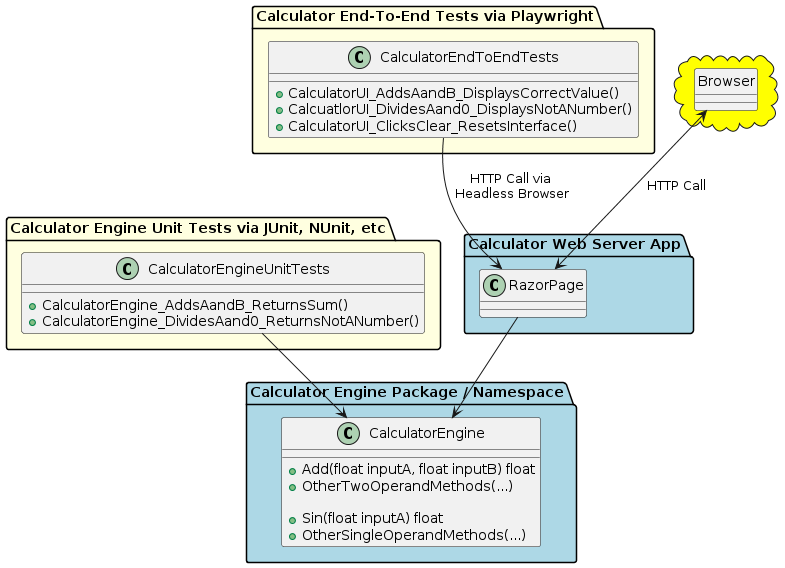

The diagram above was rendered by PlantUML. Its source (embedded in the PNG):
@startuml
allowmixing

package "Calculator Engine Package / Namespace" #lightblue
{
    class CalculatorEngine {
        + Add(float inputA, float inputB) float
        + OtherTwoOperandMethods(...)

        + Sin(float inputA) float
        + OtherSingleOperandMethods(...)
    }

}

package "Calculator Engine Unit Tests via JUnit, NUnit, etc." #lightyellow
{
  class CalculatorEngineUnitTests {
    + CalculatorEngine_AddsAandB_ReturnsSum()
    + CalculatorEngine_DividesAand0_ReturnsNotANumber()
  }

  CalculatorEngineUnitTests --> CalculatorEngine

}

package "Calculator Web Server App" #lightblue
{
   class RazorPage
   RazorPage --> CalculatorEngine
}

package "Calculator End-To-End Tests via Playwright" #lightyellow {
  class CalculatorEndToEndTests {
     + CalculatorUI_AddsAandB_DisplaysCorrectValue()
     + CalcuatlorUI_DividesAand0_DisplaysNotANumber()
     + CalculatorUI_ClicksClear_ResetsInterface()
  }

    CalculatorEndToEndTests --> RazorPage : HTTP Call via\n Headless Browser
}

cloud #yellow {
  hide circle
  class Browser
  Browser <--> RazorPage : HTTP Call
}
@enduml